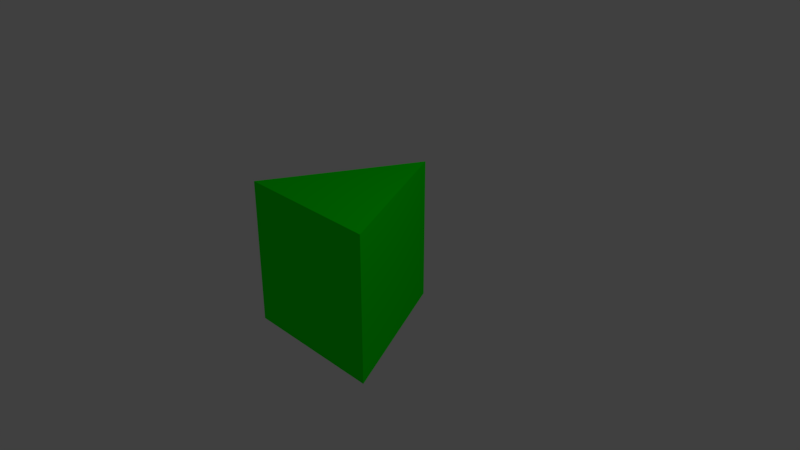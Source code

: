 # Source: Character.blend  (saved by Blender 2.78.0; exported with 4.5.12 LTS)
import bpy
from mathutils import Matrix  # noqa: F401  (used for matrix-valued properties, if any)

bpy.ops.wm.read_factory_settings(use_empty=True)
scene = bpy.context.scene
scene.name = 'Scene'

# ---- collections
col_collection_1 = bpy.data.collections.new('Collection 1'); scene.collection.children.link(col_collection_1)

# ---- materials (node trees are filled in below, after node groups)
mat_material = bpy.data.materials.new('Material')
mat_material.alpha_threshold = 0.0
mat_material.use_transparent_shadow = False
mat_material.diffuse_color = (0.0, 1.0, 0.0, 1.0)
mat_material.roughness = 0.5
mat_material.line_color = (0.0, 0.0, 0.0, 1.0)

# ---- material node trees

# ---- world
world_world = bpy.data.worlds.new('World'); scene.world = world_world
world_world.color = (0.05088, 0.05088, 0.05088)
world_world.use_sun_shadow = False
world_world.sun_shadow_jitter_overblur = 0.0
world_world.cycles.sampling_method = 'MANUAL'

# ---- cameras
cam_camera = bpy.data.cameras.new('Camera')
cam_camera.clip_end = 100.0
cam_camera.lens = 35.0
cam_camera.sensor_width = 32.0
cam_camera.sensor_height = 18.0
cam_camera.ortho_scale = 7.314
cam_camera.dof.focus_distance = 0.0
cam_camera.dof.aperture_fstop = 128.0

# ---- lights
light_lamp = bpy.data.lights.new('Lamp', 'POINT')
light_lamp.transmission_factor = 0.0
light_lamp.cutoff_distance = 30.0
light_lamp.energy = 100.0
light_lamp.shadow_buffer_clip_start = 1.001
light_lamp.shadow_soft_size = 0.1
light_lamp.shadow_maximum_resolution = 0.006
light_lamp.use_absolute_resolution = True

# ---- meshes
me_cube = bpy.data.meshes.new('Cube')
me_cube.from_pydata([(1.0, -1.0, -1.0), (-1.0, -1.0, -1.0), (1.0, -1.0, 1.0), (-1.0, -1.0, 1.0), (2.384e-07, 1.0, 1.0), (1.788e-07, 1.0, -1.0)], [], [(0, 2, 3, 1), (1, 5, 0), (3, 2, 4), (5, 1, 3, 4), (0, 5, 4, 2)])
me_cube.materials.append(mat_material)
me_cube.use_remesh_preserve_volume = False
me_cube.use_remesh_preserve_attributes = False
me_cube.use_mirror_vertex_groups = False
me_cube.update()

# ---- objects
ob_cube = bpy.data.objects.new('Cube', me_cube)
ob_lamp = bpy.data.objects.new('Lamp', light_lamp)
ob_camera = bpy.data.objects.new('Camera', cam_camera)

# ---- transforms, parenting, visibility, modifiers, constraints
ob_cube.location = (0.0, 0.0, 0.0)
ob_cube.lock_rotations_4d = False
ob_cube.empty_display_type = 'ARROWS'
ob_cube.lineart.crease_threshold = 0.0
ob_lamp.location = (4.076, 1.005, 5.904)
ob_lamp.rotation_euler = (0.6503, 0.05522, 1.866)
ob_lamp.lock_rotations_4d = False
ob_lamp.empty_display_type = 'ARROWS'
ob_lamp.color = (0.0, 0.0, 0.0, 0.0)
ob_lamp.lineart.crease_threshold = 0.0
ob_camera.location = (7.481, -6.508, 5.344)
ob_camera.rotation_euler = (1.109, 0.0, 0.8149)
ob_camera.lock_rotations_4d = False
ob_camera.empty_display_type = 'ARROWS'
ob_camera.color = (0.0, 0.0, 0.0, 0.0)
ob_camera.display_type = 'WIRE'
ob_camera.lineart.crease_threshold = 0.0

# ---- collection membership
col_collection_1.objects.link(ob_cube)
col_collection_1.objects.link(ob_lamp)
col_collection_1.objects.link(ob_camera)

# ---- scene / render settings (as saved in the file)
scene.camera = ob_camera
scene.frame_start = 1; scene.frame_end = 250; scene.frame_set(1)
scene.render.engine = 'BLENDER_EEVEE_NEXT'
scene.render.resolution_percentage = 50
scene.render.dither_intensity = 0.0
scene.cycles.use_denoising = False
scene.cycles.samples = 128
scene.cycles.sampling_pattern = 'TABULATED_SOBOL'
scene.cycles.light_sampling_threshold = 0.0
scene.cycles.use_adaptive_sampling = False
scene.cycles.use_light_tree = False
scene.cycles.blur_glossy = 0.0
scene.cycles.sample_clamp_indirect = 0.0
scene.view_settings.view_transform = 'Standard'
bpy.context.view_layer.update()
